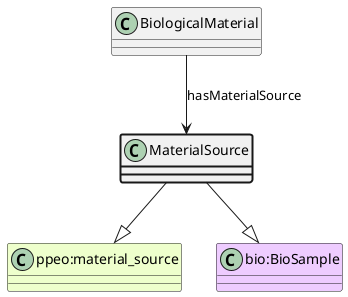

The diagram above was rendered by PlantUML. Its source (embedded in the PNG):
@startuml
class MaterialSource  #line.bold
class "ppeo:material_source" #EEFFCC 
MaterialSource --|> "ppeo:material_source"
class "bio:BioSample" #EECCFF 
MaterialSource --|> "bio:BioSample"
class BiologicalMaterial 
BiologicalMaterial --> MaterialSource : hasMaterialSource
@enduml